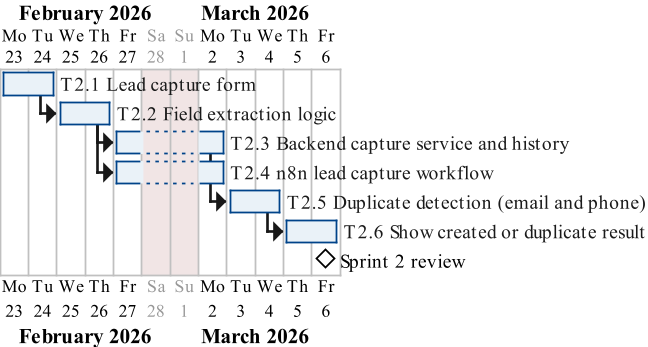

The diagram above was rendered by PlantUML. Its source (embedded in the PNG):
@startgantt
skinparamlocked dpi 170
' Sprint 2 task-level schedule (backlog T2.1-T2.6). Global overview: gantt-project.puml.
skinparam backgroundColor transparent
skinparam defaultFontName Times New Roman
skinparam shadowing false
<style>
ganttDiagram {
  task {
    BackGroundColor #EAF2F8
    LineColor #004389
    FontColor #1A1A1A
  }
  milestone { BackGroundColor #004389 LineColor #003063 }
  note { BackGroundColor #FBF6DD LineColor #9A8C4A }
}
</style>
Project starts 2026-02-23
saturday are closed
sunday are closed

[T2.1 Lead capture form] as [t21] lasts 2 days
[T2.2 Field extraction logic] as [t22] lasts 2 days
[t22] starts at [t21]'s end
[T2.3 Backend capture service and history] as [t23] lasts 2 days
[t23] starts at [t22]'s end
[T2.4 n8n lead capture workflow] as [t24] lasts 2 days
[t24] starts at [t22]'s end
[T2.5 Duplicate detection (email and phone)] as [t25] lasts 2 days
[t25] starts at [t23]'s end
[T2.6 Show created or duplicate result] as [t26] lasts 2 days
[t26] starts at [t25]'s end
[Sprint 2 review] happens at [t26]'s end
@endgantt